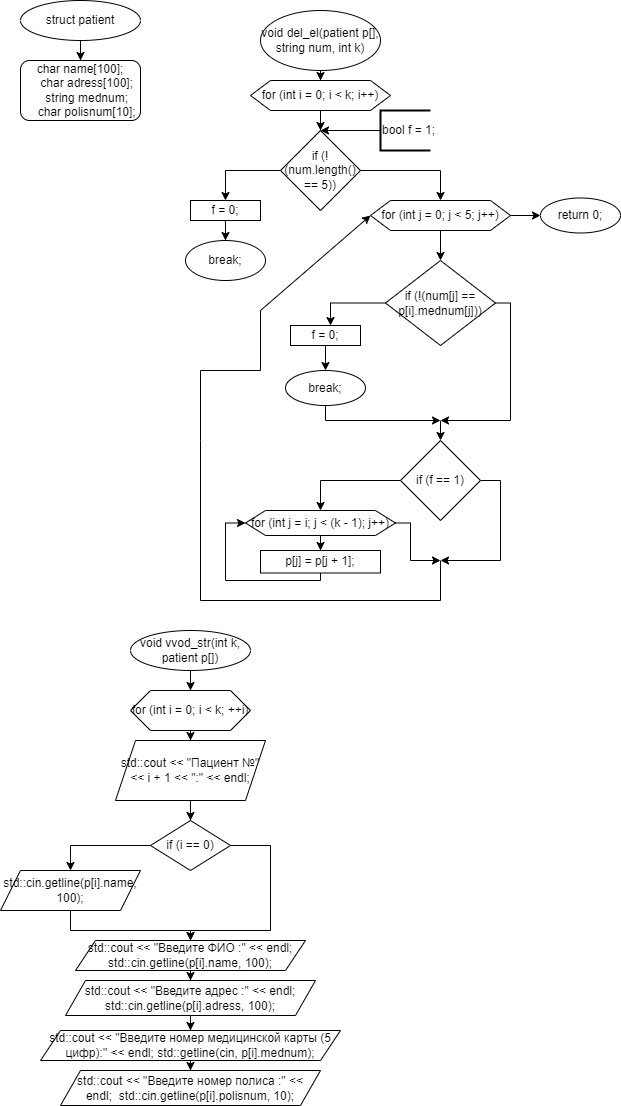

The diagram above was exported from draw.io. Its source (the exported page's mxGraphModel, read from the mxfile embedded in the PNG):
<mxGraphModel dx="1050" dy="501" grid="1" gridSize="10" guides="1" tooltips="1" connect="1" arrows="1" fold="1" page="1" pageScale="1" pageWidth="827" pageHeight="1169" math="0" shadow="0">
  <root>
    <mxCell id="0" />
    <mxCell id="1" parent="0" />
    <mxCell id="u5rcaClaQz1_bed-bzxS-3" style="edgeStyle=orthogonalEdgeStyle;rounded=0;orthogonalLoop=1;jettySize=auto;html=1;entryX=0.5;entryY=0;entryDx=0;entryDy=0;" edge="1" parent="1" source="u5rcaClaQz1_bed-bzxS-1" target="u5rcaClaQz1_bed-bzxS-2">
      <mxGeometry relative="1" as="geometry" />
    </mxCell>
    <mxCell id="u5rcaClaQz1_bed-bzxS-1" value="struct patient" style="ellipse;whiteSpace=wrap;html=1;" vertex="1" parent="1">
      <mxGeometry x="90" y="40" width="120" height="40" as="geometry" />
    </mxCell>
    <mxCell id="u5rcaClaQz1_bed-bzxS-2" value="&lt;div&gt;char name[100];&lt;/div&gt;&lt;div&gt;&amp;nbsp; &amp;nbsp; char adress[100];&lt;/div&gt;&lt;div&gt;&amp;nbsp; &amp;nbsp; string mednum;&lt;/div&gt;&lt;div&gt;&amp;nbsp; &amp;nbsp; char polisnum[10];&lt;/div&gt;" style="rounded=1;whiteSpace=wrap;html=1;" vertex="1" parent="1">
      <mxGeometry x="90" y="100" width="120" height="60" as="geometry" />
    </mxCell>
    <mxCell id="u5rcaClaQz1_bed-bzxS-6" value="" style="edgeStyle=orthogonalEdgeStyle;rounded=0;orthogonalLoop=1;jettySize=auto;html=1;" edge="1" parent="1" source="u5rcaClaQz1_bed-bzxS-4" target="u5rcaClaQz1_bed-bzxS-5">
      <mxGeometry relative="1" as="geometry" />
    </mxCell>
    <mxCell id="u5rcaClaQz1_bed-bzxS-4" value="void del_el(patient p[], string num, int k)" style="ellipse;whiteSpace=wrap;html=1;" vertex="1" parent="1">
      <mxGeometry x="330" y="50" width="120" height="60" as="geometry" />
    </mxCell>
    <mxCell id="u5rcaClaQz1_bed-bzxS-8" value="" style="edgeStyle=orthogonalEdgeStyle;rounded=0;orthogonalLoop=1;jettySize=auto;html=1;" edge="1" parent="1" source="u5rcaClaQz1_bed-bzxS-5" target="u5rcaClaQz1_bed-bzxS-7">
      <mxGeometry relative="1" as="geometry" />
    </mxCell>
    <mxCell id="u5rcaClaQz1_bed-bzxS-5" value="for (int i = 0; i &amp;lt; k; i++)" style="shape=hexagon;perimeter=hexagonPerimeter2;whiteSpace=wrap;html=1;fixedSize=1;" vertex="1" parent="1">
      <mxGeometry x="320" y="120" width="140" height="30" as="geometry" />
    </mxCell>
    <mxCell id="u5rcaClaQz1_bed-bzxS-12" value="" style="edgeStyle=orthogonalEdgeStyle;rounded=0;orthogonalLoop=1;jettySize=auto;html=1;" edge="1" parent="1" source="u5rcaClaQz1_bed-bzxS-7" target="u5rcaClaQz1_bed-bzxS-11">
      <mxGeometry relative="1" as="geometry">
        <Array as="points">
          <mxPoint x="295" y="210" />
        </Array>
      </mxGeometry>
    </mxCell>
    <mxCell id="u5rcaClaQz1_bed-bzxS-16" style="edgeStyle=orthogonalEdgeStyle;rounded=0;orthogonalLoop=1;jettySize=auto;html=1;entryX=0.5;entryY=0;entryDx=0;entryDy=0;" edge="1" parent="1" source="u5rcaClaQz1_bed-bzxS-7" target="u5rcaClaQz1_bed-bzxS-18">
      <mxGeometry relative="1" as="geometry">
        <mxPoint x="500" y="210" as="targetPoint" />
      </mxGeometry>
    </mxCell>
    <mxCell id="u5rcaClaQz1_bed-bzxS-7" value="if (!(num.length() == 5))" style="rhombus;whiteSpace=wrap;html=1;" vertex="1" parent="1">
      <mxGeometry x="350" y="170" width="80" height="80" as="geometry" />
    </mxCell>
    <mxCell id="u5rcaClaQz1_bed-bzxS-9" value="bool f = 1;" style="strokeWidth=2;html=1;shape=mxgraph.flowchart.annotation_1;align=left;pointerEvents=1;" vertex="1" parent="1">
      <mxGeometry x="450" y="150" width="50" height="40" as="geometry" />
    </mxCell>
    <mxCell id="u5rcaClaQz1_bed-bzxS-10" value="" style="endArrow=classic;html=1;rounded=0;exitX=0;exitY=0.5;exitDx=0;exitDy=0;exitPerimeter=0;entryX=0.5;entryY=0;entryDx=0;entryDy=0;" edge="1" parent="1" source="u5rcaClaQz1_bed-bzxS-9" target="u5rcaClaQz1_bed-bzxS-7">
      <mxGeometry width="50" height="50" relative="1" as="geometry">
        <mxPoint x="390" y="170" as="sourcePoint" />
        <mxPoint x="440" y="120" as="targetPoint" />
      </mxGeometry>
    </mxCell>
    <mxCell id="u5rcaClaQz1_bed-bzxS-14" value="" style="edgeStyle=orthogonalEdgeStyle;rounded=0;orthogonalLoop=1;jettySize=auto;html=1;" edge="1" parent="1" source="u5rcaClaQz1_bed-bzxS-11" target="u5rcaClaQz1_bed-bzxS-13">
      <mxGeometry relative="1" as="geometry" />
    </mxCell>
    <mxCell id="u5rcaClaQz1_bed-bzxS-11" value="f = 0;" style="whiteSpace=wrap;html=1;" vertex="1" parent="1">
      <mxGeometry x="260" y="240" width="70" height="20" as="geometry" />
    </mxCell>
    <mxCell id="u5rcaClaQz1_bed-bzxS-13" value="break;" style="ellipse;whiteSpace=wrap;html=1;" vertex="1" parent="1">
      <mxGeometry x="255" y="280" width="80" height="40" as="geometry" />
    </mxCell>
    <mxCell id="u5rcaClaQz1_bed-bzxS-21" value="" style="edgeStyle=orthogonalEdgeStyle;rounded=0;orthogonalLoop=1;jettySize=auto;html=1;" edge="1" parent="1" source="u5rcaClaQz1_bed-bzxS-18" target="u5rcaClaQz1_bed-bzxS-20">
      <mxGeometry relative="1" as="geometry" />
    </mxCell>
    <mxCell id="u5rcaClaQz1_bed-bzxS-40" value="" style="edgeStyle=orthogonalEdgeStyle;rounded=0;orthogonalLoop=1;jettySize=auto;html=1;" edge="1" parent="1" source="u5rcaClaQz1_bed-bzxS-18" target="u5rcaClaQz1_bed-bzxS-39">
      <mxGeometry relative="1" as="geometry" />
    </mxCell>
    <mxCell id="u5rcaClaQz1_bed-bzxS-18" value="for (int j = 0; j &amp;lt; 5; j++)" style="shape=hexagon;perimeter=hexagonPerimeter2;whiteSpace=wrap;html=1;fixedSize=1;" vertex="1" parent="1">
      <mxGeometry x="440" y="240" width="140" height="30" as="geometry" />
    </mxCell>
    <mxCell id="u5rcaClaQz1_bed-bzxS-19" style="edgeStyle=orthogonalEdgeStyle;rounded=0;orthogonalLoop=1;jettySize=auto;html=1;exitX=0.5;exitY=1;exitDx=0;exitDy=0;" edge="1" parent="1" source="u5rcaClaQz1_bed-bzxS-18" target="u5rcaClaQz1_bed-bzxS-18">
      <mxGeometry relative="1" as="geometry" />
    </mxCell>
    <mxCell id="u5rcaClaQz1_bed-bzxS-23" value="" style="edgeStyle=orthogonalEdgeStyle;rounded=0;orthogonalLoop=1;jettySize=auto;html=1;" edge="1" parent="1" source="u5rcaClaQz1_bed-bzxS-20" target="u5rcaClaQz1_bed-bzxS-22">
      <mxGeometry relative="1" as="geometry">
        <Array as="points">
          <mxPoint x="400" y="343" />
        </Array>
      </mxGeometry>
    </mxCell>
    <mxCell id="u5rcaClaQz1_bed-bzxS-26" style="edgeStyle=orthogonalEdgeStyle;rounded=0;orthogonalLoop=1;jettySize=auto;html=1;" edge="1" parent="1" source="u5rcaClaQz1_bed-bzxS-20">
      <mxGeometry relative="1" as="geometry">
        <mxPoint x="510" y="460" as="targetPoint" />
        <Array as="points">
          <mxPoint x="580" y="343" />
          <mxPoint x="580" y="460" />
        </Array>
      </mxGeometry>
    </mxCell>
    <mxCell id="u5rcaClaQz1_bed-bzxS-20" value="if (!(num[j] == p[i].mednum[j]))" style="rhombus;whiteSpace=wrap;html=1;" vertex="1" parent="1">
      <mxGeometry x="455" y="300" width="110" height="85" as="geometry" />
    </mxCell>
    <mxCell id="u5rcaClaQz1_bed-bzxS-25" value="" style="edgeStyle=orthogonalEdgeStyle;rounded=0;orthogonalLoop=1;jettySize=auto;html=1;" edge="1" parent="1" source="u5rcaClaQz1_bed-bzxS-22" target="u5rcaClaQz1_bed-bzxS-24">
      <mxGeometry relative="1" as="geometry" />
    </mxCell>
    <mxCell id="u5rcaClaQz1_bed-bzxS-22" value="f = 0;" style="whiteSpace=wrap;html=1;" vertex="1" parent="1">
      <mxGeometry x="360" y="365" width="70" height="20" as="geometry" />
    </mxCell>
    <mxCell id="u5rcaClaQz1_bed-bzxS-27" style="edgeStyle=orthogonalEdgeStyle;rounded=0;orthogonalLoop=1;jettySize=auto;html=1;" edge="1" parent="1" source="u5rcaClaQz1_bed-bzxS-24">
      <mxGeometry relative="1" as="geometry">
        <mxPoint x="510" y="460" as="targetPoint" />
        <Array as="points">
          <mxPoint x="395" y="460" />
          <mxPoint x="510" y="460" />
        </Array>
      </mxGeometry>
    </mxCell>
    <mxCell id="u5rcaClaQz1_bed-bzxS-24" value="break;" style="ellipse;whiteSpace=wrap;html=1;" vertex="1" parent="1">
      <mxGeometry x="355" y="410" width="80" height="35" as="geometry" />
    </mxCell>
    <mxCell id="u5rcaClaQz1_bed-bzxS-32" value="" style="edgeStyle=orthogonalEdgeStyle;rounded=0;orthogonalLoop=1;jettySize=auto;html=1;" edge="1" parent="1" source="u5rcaClaQz1_bed-bzxS-29">
      <mxGeometry relative="1" as="geometry">
        <mxPoint x="390" y="550" as="targetPoint" />
        <Array as="points">
          <mxPoint x="390" y="520" />
        </Array>
      </mxGeometry>
    </mxCell>
    <mxCell id="u5rcaClaQz1_bed-bzxS-36" style="edgeStyle=orthogonalEdgeStyle;rounded=0;orthogonalLoop=1;jettySize=auto;html=1;" edge="1" parent="1" source="u5rcaClaQz1_bed-bzxS-29">
      <mxGeometry relative="1" as="geometry">
        <mxPoint x="510" y="600" as="targetPoint" />
        <Array as="points">
          <mxPoint x="570" y="520" />
          <mxPoint x="570" y="600" />
        </Array>
      </mxGeometry>
    </mxCell>
    <mxCell id="u5rcaClaQz1_bed-bzxS-29" value="if (f == 1)" style="rhombus;whiteSpace=wrap;html=1;" vertex="1" parent="1">
      <mxGeometry x="470" y="480" width="80" height="80" as="geometry" />
    </mxCell>
    <mxCell id="u5rcaClaQz1_bed-bzxS-30" value="" style="endArrow=classic;html=1;rounded=0;entryX=0.5;entryY=0;entryDx=0;entryDy=0;" edge="1" parent="1" target="u5rcaClaQz1_bed-bzxS-29">
      <mxGeometry width="50" height="50" relative="1" as="geometry">
        <mxPoint x="510" y="460" as="sourcePoint" />
        <mxPoint x="490" y="330" as="targetPoint" />
      </mxGeometry>
    </mxCell>
    <mxCell id="u5rcaClaQz1_bed-bzxS-34" value="" style="edgeStyle=orthogonalEdgeStyle;rounded=0;orthogonalLoop=1;jettySize=auto;html=1;" edge="1" parent="1" source="u5rcaClaQz1_bed-bzxS-31" target="u5rcaClaQz1_bed-bzxS-33">
      <mxGeometry relative="1" as="geometry" />
    </mxCell>
    <mxCell id="u5rcaClaQz1_bed-bzxS-37" style="edgeStyle=orthogonalEdgeStyle;rounded=0;orthogonalLoop=1;jettySize=auto;html=1;" edge="1" parent="1" source="u5rcaClaQz1_bed-bzxS-31">
      <mxGeometry relative="1" as="geometry">
        <mxPoint x="510" y="600" as="targetPoint" />
        <Array as="points">
          <mxPoint x="480" y="563" />
          <mxPoint x="480" y="600" />
        </Array>
      </mxGeometry>
    </mxCell>
    <mxCell id="u5rcaClaQz1_bed-bzxS-31" value="for (int j = i; j &amp;lt; (k - 1); j++)" style="shape=hexagon;perimeter=hexagonPerimeter2;whiteSpace=wrap;html=1;fixedSize=1;" vertex="1" parent="1">
      <mxGeometry x="315" y="550" width="150" height="25" as="geometry" />
    </mxCell>
    <mxCell id="u5rcaClaQz1_bed-bzxS-35" style="edgeStyle=orthogonalEdgeStyle;rounded=0;orthogonalLoop=1;jettySize=auto;html=1;entryX=0;entryY=0.5;entryDx=0;entryDy=0;" edge="1" parent="1" source="u5rcaClaQz1_bed-bzxS-33" target="u5rcaClaQz1_bed-bzxS-31">
      <mxGeometry relative="1" as="geometry">
        <Array as="points">
          <mxPoint x="390" y="620" />
          <mxPoint x="295" y="620" />
          <mxPoint x="295" y="563" />
        </Array>
      </mxGeometry>
    </mxCell>
    <mxCell id="u5rcaClaQz1_bed-bzxS-33" value="p[j] = p[j + 1];" style="whiteSpace=wrap;html=1;" vertex="1" parent="1">
      <mxGeometry x="330" y="590" width="120" height="22.5" as="geometry" />
    </mxCell>
    <mxCell id="u5rcaClaQz1_bed-bzxS-38" value="" style="endArrow=classic;html=1;rounded=0;entryX=0;entryY=0.5;entryDx=0;entryDy=0;" edge="1" parent="1" target="u5rcaClaQz1_bed-bzxS-18">
      <mxGeometry width="50" height="50" relative="1" as="geometry">
        <mxPoint x="510" y="600" as="sourcePoint" />
        <mxPoint x="560" y="430" as="targetPoint" />
        <Array as="points">
          <mxPoint x="510" y="640" />
          <mxPoint x="270" y="640" />
          <mxPoint x="270" y="480" />
          <mxPoint x="270" y="410" />
          <mxPoint x="330" y="410" />
          <mxPoint x="330" y="350" />
        </Array>
      </mxGeometry>
    </mxCell>
    <mxCell id="u5rcaClaQz1_bed-bzxS-39" value="return 0;" style="ellipse;whiteSpace=wrap;html=1;" vertex="1" parent="1">
      <mxGeometry x="610" y="237.5" width="80" height="35" as="geometry" />
    </mxCell>
    <mxCell id="u5rcaClaQz1_bed-bzxS-43" value="" style="edgeStyle=orthogonalEdgeStyle;rounded=0;orthogonalLoop=1;jettySize=auto;html=1;" edge="1" parent="1" source="u5rcaClaQz1_bed-bzxS-41" target="u5rcaClaQz1_bed-bzxS-42">
      <mxGeometry relative="1" as="geometry" />
    </mxCell>
    <mxCell id="u5rcaClaQz1_bed-bzxS-41" value="void vvod_str(int k, patient p[])" style="ellipse;whiteSpace=wrap;html=1;" vertex="1" parent="1">
      <mxGeometry x="200" y="670" width="120" height="40" as="geometry" />
    </mxCell>
    <mxCell id="u5rcaClaQz1_bed-bzxS-45" value="" style="edgeStyle=orthogonalEdgeStyle;rounded=0;orthogonalLoop=1;jettySize=auto;html=1;" edge="1" parent="1" source="u5rcaClaQz1_bed-bzxS-42" target="u5rcaClaQz1_bed-bzxS-44">
      <mxGeometry relative="1" as="geometry" />
    </mxCell>
    <mxCell id="u5rcaClaQz1_bed-bzxS-42" value="for (int i = 0; i &amp;lt; k; ++i)" style="shape=hexagon;perimeter=hexagonPerimeter2;whiteSpace=wrap;html=1;fixedSize=1;" vertex="1" parent="1">
      <mxGeometry x="200" y="730" width="120" height="40" as="geometry" />
    </mxCell>
    <mxCell id="u5rcaClaQz1_bed-bzxS-47" value="" style="edgeStyle=orthogonalEdgeStyle;rounded=0;orthogonalLoop=1;jettySize=auto;html=1;" edge="1" parent="1" source="u5rcaClaQz1_bed-bzxS-44" target="u5rcaClaQz1_bed-bzxS-46">
      <mxGeometry relative="1" as="geometry" />
    </mxCell>
    <mxCell id="u5rcaClaQz1_bed-bzxS-44" value="std::cout &amp;lt;&amp;lt; &quot;Пациент №&quot; &amp;lt;&amp;lt; i + 1 &amp;lt;&amp;lt; &quot;:&quot; &amp;lt;&amp;lt; endl;" style="shape=parallelogram;perimeter=parallelogramPerimeter;whiteSpace=wrap;html=1;fixedSize=1;" vertex="1" parent="1">
      <mxGeometry x="185" y="780" width="150" height="60" as="geometry" />
    </mxCell>
    <mxCell id="u5rcaClaQz1_bed-bzxS-49" value="" style="edgeStyle=orthogonalEdgeStyle;rounded=0;orthogonalLoop=1;jettySize=auto;html=1;entryX=0.5;entryY=0;entryDx=0;entryDy=0;" edge="1" parent="1" source="u5rcaClaQz1_bed-bzxS-46" target="u5rcaClaQz1_bed-bzxS-48">
      <mxGeometry relative="1" as="geometry" />
    </mxCell>
    <mxCell id="u5rcaClaQz1_bed-bzxS-50" style="edgeStyle=orthogonalEdgeStyle;rounded=0;orthogonalLoop=1;jettySize=auto;html=1;" edge="1" parent="1" source="u5rcaClaQz1_bed-bzxS-46">
      <mxGeometry relative="1" as="geometry">
        <mxPoint x="260" y="980" as="targetPoint" />
        <Array as="points">
          <mxPoint x="340" y="885" />
          <mxPoint x="340" y="970" />
          <mxPoint x="260" y="970" />
        </Array>
      </mxGeometry>
    </mxCell>
    <mxCell id="u5rcaClaQz1_bed-bzxS-46" value="if (i == 0)" style="rhombus;whiteSpace=wrap;html=1;" vertex="1" parent="1">
      <mxGeometry x="220" y="860" width="80" height="50" as="geometry" />
    </mxCell>
    <mxCell id="u5rcaClaQz1_bed-bzxS-51" style="edgeStyle=orthogonalEdgeStyle;rounded=0;orthogonalLoop=1;jettySize=auto;html=1;" edge="1" parent="1" source="u5rcaClaQz1_bed-bzxS-48">
      <mxGeometry relative="1" as="geometry">
        <mxPoint x="260" y="980" as="targetPoint" />
        <Array as="points">
          <mxPoint x="140" y="970" />
          <mxPoint x="260" y="970" />
        </Array>
      </mxGeometry>
    </mxCell>
    <mxCell id="u5rcaClaQz1_bed-bzxS-48" value="std::cin.getline(p[i].name, 100);" style="shape=parallelogram;perimeter=parallelogramPerimeter;whiteSpace=wrap;html=1;fixedSize=1;" vertex="1" parent="1">
      <mxGeometry x="70" y="910" width="140" height="40" as="geometry" />
    </mxCell>
    <mxCell id="u5rcaClaQz1_bed-bzxS-54" value="" style="edgeStyle=orthogonalEdgeStyle;rounded=0;orthogonalLoop=1;jettySize=auto;html=1;" edge="1" parent="1" source="u5rcaClaQz1_bed-bzxS-52" target="u5rcaClaQz1_bed-bzxS-53">
      <mxGeometry relative="1" as="geometry" />
    </mxCell>
    <mxCell id="u5rcaClaQz1_bed-bzxS-52" value="std::cout &amp;lt;&amp;lt; &quot;Введите ФИО :&quot; &amp;lt;&amp;lt; endl; std::cin.getline(p[i].name, 100);" style="shape=parallelogram;perimeter=parallelogramPerimeter;whiteSpace=wrap;html=1;fixedSize=1;" vertex="1" parent="1">
      <mxGeometry x="145" y="980" width="230" height="30" as="geometry" />
    </mxCell>
    <mxCell id="u5rcaClaQz1_bed-bzxS-56" value="" style="edgeStyle=orthogonalEdgeStyle;rounded=0;orthogonalLoop=1;jettySize=auto;html=1;" edge="1" parent="1" source="u5rcaClaQz1_bed-bzxS-53" target="u5rcaClaQz1_bed-bzxS-55">
      <mxGeometry relative="1" as="geometry" />
    </mxCell>
    <mxCell id="u5rcaClaQz1_bed-bzxS-53" value="std::cout &amp;lt;&amp;lt; &quot;Введите адрес :&quot; &amp;lt;&amp;lt; endl; std::cin.getline(p[i].adress, 100);" style="shape=parallelogram;perimeter=parallelogramPerimeter;whiteSpace=wrap;html=1;fixedSize=1;" vertex="1" parent="1">
      <mxGeometry x="135" y="1020" width="250" height="35" as="geometry" />
    </mxCell>
    <mxCell id="u5rcaClaQz1_bed-bzxS-58" value="" style="edgeStyle=orthogonalEdgeStyle;rounded=0;orthogonalLoop=1;jettySize=auto;html=1;" edge="1" parent="1" source="u5rcaClaQz1_bed-bzxS-55" target="u5rcaClaQz1_bed-bzxS-57">
      <mxGeometry relative="1" as="geometry" />
    </mxCell>
    <mxCell id="u5rcaClaQz1_bed-bzxS-55" value="std::cout &amp;lt;&amp;lt; &quot;Введите номер медицинской карты (5 цифр):&quot; &amp;lt;&amp;lt; endl; std::getline(cin, p[i].mednum);" style="shape=parallelogram;perimeter=parallelogramPerimeter;whiteSpace=wrap;html=1;fixedSize=1;" vertex="1" parent="1">
      <mxGeometry x="110" y="1070" width="300" height="30" as="geometry" />
    </mxCell>
    <mxCell id="u5rcaClaQz1_bed-bzxS-57" value="std::cout &amp;lt;&amp;lt; &quot;Введите номер полиса :&quot; &amp;lt;&amp;lt; endl;&amp;nbsp; std::cin.getline(p[i].polisnum, 10);" style="shape=parallelogram;perimeter=parallelogramPerimeter;whiteSpace=wrap;html=1;fixedSize=1;" vertex="1" parent="1">
      <mxGeometry x="130" y="1110" width="260" height="35" as="geometry" />
    </mxCell>
  </root>
</mxGraphModel>